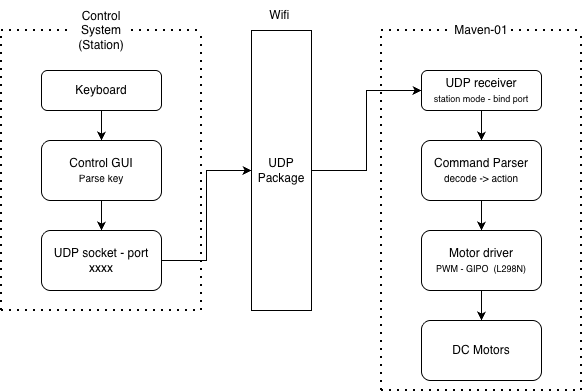

The diagram above was exported from draw.io. Its source (the exported page's mxGraphModel, read from the mxfile embedded in the PNG):
<mxGraphModel dx="1204" dy="780" grid="1" gridSize="10" guides="1" tooltips="1" connect="1" arrows="1" fold="1" page="1" pageScale="1" pageWidth="827" pageHeight="1169" math="0" shadow="0">
  <root>
    <mxCell id="0" />
    <mxCell id="1" parent="0" />
    <mxCell id="IaRe74EuWWCAH7y9V7Hd-3" edge="1" parent="1" style="endArrow=none;dashed=1;html=1;dashPattern=1 3;strokeWidth=2;rounded=0;" value="">
      <mxGeometry height="50" relative="1" width="50" as="geometry">
        <mxPoint x="120" y="400" as="sourcePoint" />
        <mxPoint x="120" y="120" as="targetPoint" />
      </mxGeometry>
    </mxCell>
    <mxCell id="IaRe74EuWWCAH7y9V7Hd-4" edge="1" parent="1" source="IaRe74EuWWCAH7y9V7Hd-12" style="endArrow=none;dashed=1;html=1;dashPattern=1 3;strokeWidth=2;rounded=0;" value="">
      <mxGeometry height="50" relative="1" width="50" as="geometry">
        <mxPoint x="120" y="120" as="sourcePoint" />
        <mxPoint x="320" y="120" as="targetPoint" />
      </mxGeometry>
    </mxCell>
    <mxCell id="IaRe74EuWWCAH7y9V7Hd-6" edge="1" parent="1" style="endArrow=none;dashed=1;html=1;dashPattern=1 3;strokeWidth=2;rounded=1;curved=0;" value="">
      <mxGeometry height="50" relative="1" width="50" as="geometry">
        <mxPoint x="320" y="400" as="sourcePoint" />
        <mxPoint x="320" y="120" as="targetPoint" />
      </mxGeometry>
    </mxCell>
    <mxCell id="IaRe74EuWWCAH7y9V7Hd-7" edge="1" parent="1" style="endArrow=none;dashed=1;html=1;dashPattern=1 3;strokeWidth=2;rounded=0;" value="">
      <mxGeometry height="50" relative="1" width="50" as="geometry">
        <mxPoint x="120" y="400" as="sourcePoint" />
        <mxPoint x="320" y="400" as="targetPoint" />
      </mxGeometry>
    </mxCell>
    <mxCell id="IaRe74EuWWCAH7y9V7Hd-8" parent="1" style="rounded=1;whiteSpace=wrap;html=1;" value="Keyboard" vertex="1">
      <mxGeometry height="40" width="120" x="160" y="160" as="geometry" />
    </mxCell>
    <mxCell id="IaRe74EuWWCAH7y9V7Hd-15" edge="1" parent="1" source="IaRe74EuWWCAH7y9V7Hd-9" style="edgeStyle=orthogonalEdgeStyle;rounded=0;orthogonalLoop=1;jettySize=auto;html=1;" target="IaRe74EuWWCAH7y9V7Hd-10" value="">
      <mxGeometry relative="1" as="geometry" />
    </mxCell>
    <mxCell id="IaRe74EuWWCAH7y9V7Hd-9" parent="1" style="rounded=1;whiteSpace=wrap;html=1;" value="&lt;div&gt;Control GUI&lt;/div&gt;&lt;span style=&quot;font-size: 10px;&quot;&gt;Parse key&lt;/span&gt;" vertex="1">
      <mxGeometry height="60" width="120" x="160" y="230" as="geometry" />
    </mxCell>
    <mxCell id="IaRe74EuWWCAH7y9V7Hd-17" edge="1" parent="1" source="IaRe74EuWWCAH7y9V7Hd-10" style="edgeStyle=orthogonalEdgeStyle;rounded=0;orthogonalLoop=1;jettySize=auto;html=1;" target="IaRe74EuWWCAH7y9V7Hd-14" value="">
      <mxGeometry relative="1" as="geometry" />
    </mxCell>
    <mxCell id="IaRe74EuWWCAH7y9V7Hd-10" parent="1" style="rounded=1;whiteSpace=wrap;html=1;" value="UDP socket - port xxxx" vertex="1">
      <mxGeometry height="60" width="120" x="160" y="320" as="geometry" />
    </mxCell>
    <mxCell id="IaRe74EuWWCAH7y9V7Hd-11" edge="1" parent="1" style="endArrow=none;dashed=1;html=1;dashPattern=1 3;strokeWidth=2;rounded=0;" target="IaRe74EuWWCAH7y9V7Hd-12" value="">
      <mxGeometry height="50" relative="1" width="50" as="geometry">
        <mxPoint x="120" y="120" as="sourcePoint" />
        <mxPoint x="320" y="120" as="targetPoint" />
      </mxGeometry>
    </mxCell>
    <mxCell id="IaRe74EuWWCAH7y9V7Hd-12" parent="1" style="text;html=1;whiteSpace=wrap;strokeColor=none;fillColor=none;align=center;verticalAlign=middle;rounded=0;" value="Control System (Station)" vertex="1">
      <mxGeometry height="30" width="60" x="190" y="105" as="geometry" />
    </mxCell>
    <mxCell id="IaRe74EuWWCAH7y9V7Hd-13" edge="1" parent="1" source="IaRe74EuWWCAH7y9V7Hd-8" style="endArrow=classic;html=1;rounded=0;exitX=0.5;exitY=1;exitDx=0;exitDy=0;entryX=0.5;entryY=0;entryDx=0;entryDy=0;" target="IaRe74EuWWCAH7y9V7Hd-9" value="">
      <mxGeometry height="50" relative="1" width="50" as="geometry">
        <mxPoint x="240" y="240" as="sourcePoint" />
        <mxPoint x="290" y="190" as="targetPoint" />
      </mxGeometry>
    </mxCell>
    <mxCell id="IaRe74EuWWCAH7y9V7Hd-30" edge="1" parent="1" source="IaRe74EuWWCAH7y9V7Hd-14" style="edgeStyle=orthogonalEdgeStyle;rounded=0;orthogonalLoop=1;jettySize=auto;html=1;entryX=0;entryY=0.5;entryDx=0;entryDy=0;" target="IaRe74EuWWCAH7y9V7Hd-23" value="">
      <mxGeometry relative="1" as="geometry" />
    </mxCell>
    <mxCell id="IaRe74EuWWCAH7y9V7Hd-14" parent="1" style="rounded=0;whiteSpace=wrap;html=1;direction=south;" value="UDP&lt;div&gt;Package&lt;/div&gt;" vertex="1">
      <mxGeometry height="280" width="60" x="370" y="120" as="geometry" />
    </mxCell>
    <mxCell id="IaRe74EuWWCAH7y9V7Hd-18" parent="1" style="text;html=1;whiteSpace=wrap;strokeColor=none;fillColor=none;align=center;verticalAlign=middle;rounded=0;" value="Wifi&amp;nbsp;" vertex="1">
      <mxGeometry height="30" width="60" x="370" y="90" as="geometry" />
    </mxCell>
    <mxCell id="IaRe74EuWWCAH7y9V7Hd-19" edge="1" parent="1" style="endArrow=none;dashed=1;html=1;dashPattern=1 3;strokeWidth=2;rounded=0;" value="">
      <mxGeometry height="50" relative="1" width="50" as="geometry">
        <mxPoint x="500" y="480" as="sourcePoint" />
        <mxPoint x="500" y="120" as="targetPoint" />
      </mxGeometry>
    </mxCell>
    <mxCell id="IaRe74EuWWCAH7y9V7Hd-20" edge="1" parent="1" source="IaRe74EuWWCAH7y9V7Hd-28" style="endArrow=none;dashed=1;html=1;dashPattern=1 3;strokeWidth=2;rounded=0;" value="">
      <mxGeometry height="50" relative="1" width="50" as="geometry">
        <mxPoint x="500" y="120" as="sourcePoint" />
        <mxPoint x="700" y="120" as="targetPoint" />
      </mxGeometry>
    </mxCell>
    <mxCell id="IaRe74EuWWCAH7y9V7Hd-21" edge="1" parent="1" style="endArrow=none;dashed=1;html=1;dashPattern=1 3;strokeWidth=2;rounded=1;curved=0;" value="">
      <mxGeometry height="50" relative="1" width="50" as="geometry">
        <mxPoint x="700" y="480" as="sourcePoint" />
        <mxPoint x="700" y="120" as="targetPoint" />
      </mxGeometry>
    </mxCell>
    <mxCell id="IaRe74EuWWCAH7y9V7Hd-22" edge="1" parent="1" style="endArrow=none;dashed=1;html=1;dashPattern=1 3;strokeWidth=2;rounded=0;" value="">
      <mxGeometry height="50" relative="1" width="50" as="geometry">
        <mxPoint x="500" y="480" as="sourcePoint" />
        <mxPoint x="700" y="480" as="targetPoint" />
      </mxGeometry>
    </mxCell>
    <mxCell id="IaRe74EuWWCAH7y9V7Hd-23" parent="1" style="rounded=1;whiteSpace=wrap;html=1;" value="UDP receiver&lt;div&gt;&lt;font style=&quot;font-size: 9px;&quot;&gt;station mode - bind port&lt;/font&gt;&lt;/div&gt;" vertex="1">
      <mxGeometry height="40" width="120" x="540" y="160" as="geometry" />
    </mxCell>
    <mxCell id="IaRe74EuWWCAH7y9V7Hd-24" edge="1" parent="1" source="IaRe74EuWWCAH7y9V7Hd-25" style="edgeStyle=orthogonalEdgeStyle;rounded=0;orthogonalLoop=1;jettySize=auto;html=1;" target="IaRe74EuWWCAH7y9V7Hd-26" value="">
      <mxGeometry relative="1" as="geometry" />
    </mxCell>
    <mxCell id="IaRe74EuWWCAH7y9V7Hd-25" parent="1" style="rounded=1;whiteSpace=wrap;html=1;" value="&lt;div&gt;Command Parser&lt;/div&gt;&lt;span style=&quot;font-size: 10px;&quot;&gt;decode -&amp;gt; action&lt;/span&gt;" vertex="1">
      <mxGeometry height="60" width="120" x="540" y="230" as="geometry" />
    </mxCell>
    <mxCell id="IaRe74EuWWCAH7y9V7Hd-32" edge="1" parent="1" source="IaRe74EuWWCAH7y9V7Hd-26" style="edgeStyle=orthogonalEdgeStyle;rounded=0;orthogonalLoop=1;jettySize=auto;html=1;" target="IaRe74EuWWCAH7y9V7Hd-31" value="">
      <mxGeometry relative="1" as="geometry" />
    </mxCell>
    <mxCell id="IaRe74EuWWCAH7y9V7Hd-26" parent="1" style="rounded=1;whiteSpace=wrap;html=1;" value="Motor driver&lt;div&gt;&lt;font style=&quot;font-size: 9px;&quot;&gt;PWM - GIPO&amp;nbsp; (L298N)&lt;/font&gt;&lt;/div&gt;" vertex="1">
      <mxGeometry height="60" width="120" x="540" y="320" as="geometry" />
    </mxCell>
    <mxCell id="IaRe74EuWWCAH7y9V7Hd-27" edge="1" parent="1" style="endArrow=none;dashed=1;html=1;dashPattern=1 3;strokeWidth=2;rounded=0;" target="IaRe74EuWWCAH7y9V7Hd-28" value="">
      <mxGeometry height="50" relative="1" width="50" as="geometry">
        <mxPoint x="500" y="120" as="sourcePoint" />
        <mxPoint x="700" y="120" as="targetPoint" />
      </mxGeometry>
    </mxCell>
    <mxCell id="IaRe74EuWWCAH7y9V7Hd-28" parent="1" style="text;html=1;whiteSpace=wrap;strokeColor=none;fillColor=none;align=center;verticalAlign=middle;rounded=0;" value="Maven-01" vertex="1">
      <mxGeometry height="30" width="60" x="570" y="105" as="geometry" />
    </mxCell>
    <mxCell id="IaRe74EuWWCAH7y9V7Hd-29" edge="1" parent="1" source="IaRe74EuWWCAH7y9V7Hd-23" style="endArrow=classic;html=1;rounded=0;exitX=0.5;exitY=1;exitDx=0;exitDy=0;entryX=0.5;entryY=0;entryDx=0;entryDy=0;" target="IaRe74EuWWCAH7y9V7Hd-25" value="">
      <mxGeometry height="50" relative="1" width="50" as="geometry">
        <mxPoint x="620" y="240" as="sourcePoint" />
        <mxPoint x="670" y="190" as="targetPoint" />
      </mxGeometry>
    </mxCell>
    <mxCell id="IaRe74EuWWCAH7y9V7Hd-31" parent="1" style="rounded=1;whiteSpace=wrap;html=1;" value="DC Motors" vertex="1">
      <mxGeometry height="60" width="120" x="540" y="410" as="geometry" />
    </mxCell>
  </root>
</mxGraphModel>